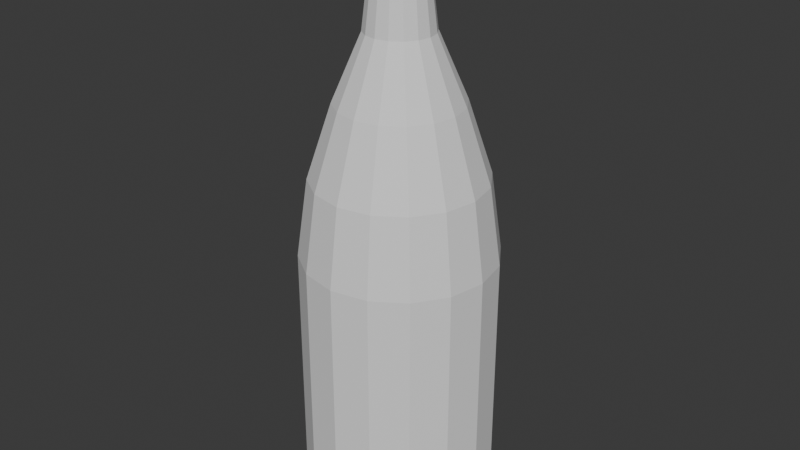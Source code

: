 # Source: bottle.blend  (saved by Blender 4.1.24; exported with 4.5.12 LTS)
import bpy
from mathutils import Matrix  # noqa: F401  (used for matrix-valued properties, if any)

bpy.ops.wm.read_factory_settings(use_empty=True)
scene = bpy.context.scene
scene.name = 'Scene'

# ---- world
world_world = bpy.data.worlds.new('World'); scene.world = world_world
world_world.use_nodes = True; world_world.node_tree.nodes.clear()
_N = world_world.node_tree.nodes; _L = world_world.node_tree.links
n0 = _N.new('ShaderNodeOutputWorld'); n0.name = 'World Output'; n0.location = (300, 300)
n1 = _N.new('ShaderNodeBackground'); n1.name = 'Background'; n1.location = (10, 300)
n1.inputs[0].default_value = (0.05088, 0.05088, 0.05088, 1.0)
_L.new(n1.outputs[0], n0.inputs[0])
n0.is_active_output = True
world_world.color = (0.05088, 0.05088, 0.05088)
world_world.use_sun_shadow = False
world_world.sun_shadow_jitter_overblur = 0.0

# ---- meshes
me_cylinder_009 = bpy.data.meshes.new('Cylinder.009')
me_cylinder_009.from_pydata([(0.0, 0.05, -0.15), (0.01913, 0.04619, -0.15), (0.03536, 0.03536, -0.15), (0.04619, 0.01913, -0.15), (0.05, 0.0, -0.15), (0.04619, -0.01913, -0.15), (0.03536, -0.03536, -0.15), (0.01913, -0.04619, -0.15), (0.0, -0.05, -0.15), (-0.01913, -0.04619, -0.15), (-0.03536, -0.03536, -0.15), (-0.04619, -0.01913, -0.15), (-0.05, 0.0, -0.15), (-0.04619, 0.01913, -0.15), (-0.03536, 0.03536, -0.15), (-0.01913, 0.04619, -0.15), (0.0, 0.05, -0.01431), (0.01913, 0.04619, -0.01431), (0.03536, 0.03536, -0.01431), (0.04619, 0.01913, -0.01431), (0.05, 0.0, -0.01431), (0.04619, -0.01913, -0.01431), (0.03536, -0.03536, -0.01431), (0.01913, -0.04619, -0.01431), (0.0, -0.05, -0.01431), (-0.01913, -0.04619, -0.01431), (-0.03536, -0.03536, -0.01431), (-0.04619, -0.01913, -0.01431), (-0.05, 0.0, -0.01431), (-0.04619, 0.01913, -0.01431), (-0.03536, 0.03536, -0.01431), (-0.01913, 0.04619, -0.01431), (-6.7e-11, 0.04424, 0.02624), (0.01693, 0.04088, 0.02624), (0.03129, 0.03129, 0.02624), (0.04088, 0.01693, 0.02624), (0.04424, -5.36e-11, 0.02624), (0.04088, -0.01693, 0.02624), (0.03129, -0.03129, 0.02624), (0.01693, -0.04088, 0.02624), (-6.7e-11, -0.04424, 0.02624), (-0.01693, -0.04088, 0.02624), (-0.03129, -0.03129, 0.02624), (-0.04088, -0.01693, 0.02624), (-0.04424, -5.36e-11, 0.02624), (-0.04088, 0.01693, 0.02624), (-0.03129, 0.03129, 0.02624), (-0.01693, 0.04088, 0.02624), (-4.698e-10, 0.01347, 0.129), (0.005155, 0.01244, 0.129), (0.009525, 0.009525, 0.129), (0.01244, 0.005155, 0.129), (0.01347, -4.312e-10, 0.129), (0.01244, -0.005155, 0.129), (0.009525, -0.009525, 0.129), (0.005155, -0.01244, 0.129), (-4.698e-10, -0.01347, 0.129), (-0.005155, -0.01244, 0.129), (-0.009525, -0.009525, 0.129), (-0.01244, -0.005155, 0.129), (-0.01347, -4.312e-10, 0.129), (-0.01244, 0.005155, 0.129), (-0.009525, 0.009525, 0.129), (-0.005155, 0.01244, 0.129), (0.006629, 0.016, 0.09749), (0.01218, 0.02941, 0.06391), (0.01225, 0.01225, 0.09749), (0.02251, 0.02251, 0.06391), (0.016, 0.006629, 0.09749), (0.02941, 0.01218, 0.06391), (0.01732, -2.858e-10, 0.09749), (0.03183, -1.976e-10, 0.06391), (0.016, -0.006629, 0.09749), (0.02941, -0.01218, 0.06391), (0.01225, -0.01225, 0.09749), (0.02251, -0.02251, 0.06391), (0.006629, -0.016, 0.09749), (0.01218, -0.02941, 0.06391), (-2.821e-10, -0.01732, 0.09749), (-2.225e-10, -0.03183, 0.06391), (-0.006629, -0.016, 0.09749), (-0.01218, -0.02941, 0.06391), (-0.01225, -0.01225, 0.09749), (-0.02251, -0.02251, 0.06391), (-0.016, -0.006629, 0.09749), (-0.02941, -0.01218, 0.06391), (-0.01732, -2.858e-10, 0.09749), (-0.03183, -1.976e-10, 0.06391), (-0.016, 0.006629, 0.09749), (-0.02941, 0.01218, 0.06391), (-0.01225, 0.01225, 0.09749), (-0.02251, 0.02251, 0.06391), (-0.006629, 0.016, 0.09749), (-0.01218, 0.02941, 0.06391), (-2.225e-10, 0.03183, 0.06391), (-2.821e-10, 0.01732, 0.09749), (-3.08e-10, 0.01683, 0.15), (0.00644, 0.01555, 0.15), (0.0119, 0.0119, 0.15), (0.01555, 0.00644, 0.15), (0.01683, -3.002e-10, 0.15), (0.01555, -0.00644, 0.15), (0.0119, -0.0119, 0.15), (0.00644, -0.01555, 0.15), (-3.08e-10, -0.01683, 0.15), (-0.00644, -0.01555, 0.15), (-0.0119, -0.0119, 0.15), (-0.01555, -0.00644, 0.15), (-0.01683, -3.002e-10, 0.15), (-0.01555, 0.00644, 0.15), (-0.0119, 0.0119, 0.15), (-0.00644, 0.01555, 0.15), (-3.582e-10, 0.01749, 0.129), (0.006692, 0.01616, 0.129), (0.01237, 0.01237, 0.129), (0.01616, 0.006692, 0.129), (0.01749, -4.123e-10, 0.129), (0.01616, -0.006693, 0.129), (0.01237, -0.01237, 0.129), (0.006692, -0.01616, 0.129), (-3.582e-10, -0.01749, 0.129), (-0.006693, -0.01616, 0.129), (-0.01237, -0.01237, 0.129), (-0.01616, -0.006693, 0.129), (-0.01749, -4.123e-10, 0.129), (-0.01616, 0.006692, 0.129), (-0.01237, 0.01237, 0.129), (-0.006692, 0.01616, 0.129)], [], [(63, 62, 126, 127), (56, 55, 119, 120), (49, 48, 112, 113), (48, 63, 127, 112), (57, 56, 120, 121), (50, 49, 113, 114), (58, 57, 121, 122), (51, 50, 114, 115), (59, 58, 122, 123), (52, 51, 115, 116), (60, 59, 123, 124), (53, 52, 116, 117), (61, 60, 124, 125), (54, 53, 117, 118), (62, 61, 125, 126), (55, 54, 118, 119), (0, 1, 2, 3, 4, 5, 6, 7, 8, 9, 10, 11, 12, 13, 14, 15), (15, 31, 16, 0), (14, 30, 31, 15), (13, 29, 30, 14), (12, 28, 29, 13), (11, 27, 28, 12), (10, 26, 27, 11), (9, 25, 26, 10), (8, 24, 25, 9), (7, 23, 24, 8), (6, 22, 23, 7), (5, 21, 22, 6), (4, 20, 21, 5), (3, 19, 20, 4), (2, 18, 19, 3), (1, 17, 18, 2), (0, 16, 17, 1), (31, 47, 32, 16), (30, 46, 47, 31), (29, 45, 46, 30), (28, 44, 45, 29), (27, 43, 44, 28), (26, 42, 43, 27), (25, 41, 42, 26), (24, 40, 41, 25), (23, 39, 40, 24), (22, 38, 39, 23), (21, 37, 38, 22), (20, 36, 37, 21), (19, 35, 36, 20), (18, 34, 35, 19), (17, 33, 34, 18), (16, 32, 33, 17), (92, 63, 48, 95), (90, 62, 63, 92), (88, 61, 62, 90), (86, 60, 61, 88), (84, 59, 60, 86), (82, 58, 59, 84), (80, 57, 58, 82), (78, 56, 57, 80), (76, 55, 56, 78), (74, 54, 55, 76), (72, 53, 54, 74), (70, 52, 53, 72), (68, 51, 52, 70), (66, 50, 51, 68), (64, 49, 50, 66), (95, 48, 49, 64), (32, 94, 65, 33), (94, 95, 64, 65), (33, 65, 67, 34), (65, 64, 66, 67), (34, 67, 69, 35), (67, 66, 68, 69), (35, 69, 71, 36), (69, 68, 70, 71), (36, 71, 73, 37), (71, 70, 72, 73), (37, 73, 75, 38), (73, 72, 74, 75), (38, 75, 77, 39), (75, 74, 76, 77), (39, 77, 79, 40), (77, 76, 78, 79), (40, 79, 81, 41), (79, 78, 80, 81), (41, 81, 83, 42), (81, 80, 82, 83), (42, 83, 85, 43), (83, 82, 84, 85), (43, 85, 87, 44), (85, 84, 86, 87), (44, 87, 89, 45), (87, 86, 88, 89), (45, 89, 91, 46), (89, 88, 90, 91), (46, 91, 93, 47), (91, 90, 92, 93), (47, 93, 94, 32), (93, 92, 95, 94), (112, 96, 97, 113), (113, 97, 98, 114), (114, 98, 99, 115), (115, 99, 100, 116), (116, 100, 101, 117), (117, 101, 102, 118), (118, 102, 103, 119), (119, 103, 104, 120), (120, 104, 105, 121), (121, 105, 106, 122), (122, 106, 107, 123), (123, 107, 108, 124), (124, 108, 109, 125), (125, 109, 110, 126), (97, 96, 111, 110, 109, 108, 107, 106, 105, 104, 103, 102, 101, 100, 99, 98), (126, 110, 111, 127), (127, 111, 96, 112)])
_uv = me_cylinder_009.uv_layers.new(name='UVMap')
_uv.uv.foreach_set('vector', [0.0625, 0.9651, 0.125, 0.9651, 0.125, 0.9651, 0.0625, 0.9651, 0.5, 0.9651, 0.5625, 0.9651, 0.5625, 0.9651, 0.5, 0.9651, 0.9375, 0.9651, 1.0, 0.9651, 1.0, 0.9651, 0.9375, 0.9651, 0.0, 0.9651, 0.0625, 0.9651, 0.0625, 0.9651, 0.0, 0.9651, 0.4375, 0.9651, 0.5, 0.9651, 0.5, 0.9651, 0.4375, 0.9651, 0.875, 0.9651, 0.9375, 0.9651, 0.9375, 0.9651, 0.875, 0.9651, 0.375, 0.9651, 0.4375, 0.9651, 0.4375, 0.9651, 0.375, 0.9651, 0.8125, 0.9651, 0.875, 0.9651, 0.875, 0.9651, 0.8125, 0.9651, 0.3125, 0.9651, 0.375, 0.9651, 0.375, 0.9651, 0.3125, 0.9651, 0.75, 0.9651, 0.8125, 0.9651, 0.8125, 0.9651, 0.75, 0.9651, 0.25, 0.9651, 0.3125, 0.9651, 0.3125, 0.9651, 0.25, 0.9651, 0.6875, 0.9651, 0.75, 0.9651, 0.75, 0.9651, 0.6875, 0.9651, 0.1875, 0.9651, 0.25, 0.9651, 0.25, 0.9651, 0.1875, 0.9651, 0.625, 0.9651, 0.6875, 0.9651, 0.6875, 0.9651, 0.625, 0.9651, 0.125, 0.9651, 0.1875, 0.9651, 0.1875, 0.9651, 0.125, 0.9651, 0.5625, 0.9651, 0.625, 0.9651, 0.625, 0.9651, 0.5625, 0.9651, 0.75, 0.49, 0.8418, 0.4717, 0.9197, 0.4197, 0.9717, 0.3418, 0.99, 0.25, 0.9717, 0.1582, 0.9197, 0.08029, 0.8418, 0.02827, 0.75, 0.01, 0.6582, 0.02827, 0.5803, 0.08029, 0.5283, 0.1582, 0.51, 0.25, 0.5283, 0.3418, 0.5803, 0.4197, 0.6582, 0.4717, 0.0625, 0.5, 0.0625, 0.75, 0.0, 0.75, 0.0, 0.5, 0.125, 0.5, 0.125, 0.75, 0.0625, 0.75, 0.0625, 0.5, 0.1875, 0.5, 0.1875, 0.75, 0.125, 0.75, 0.125, 0.5, 0.25, 0.5, 0.25, 0.75, 0.1875, 0.75, 0.1875, 0.5, 0.3125, 0.5, 0.3125, 0.75, 0.25, 0.75, 0.25, 0.5, 0.375, 0.5, 0.375, 0.75, 0.3125, 0.75, 0.3125, 0.5, 0.4375, 0.5, 0.4375, 0.75, 0.375, 0.75, 0.375, 0.5, 0.5, 0.5, 0.5, 0.75, 0.4375, 0.75, 0.4375, 0.5, 0.5625, 0.5, 0.5625, 0.75, 0.5, 0.75, 0.5, 0.5, 0.625, 0.5, 0.625, 0.75, 0.5625, 0.75, 0.5625, 0.5, 0.6875, 0.5, 0.6875, 0.75, 0.625, 0.75, 0.625, 0.5, 0.75, 0.5, 0.75, 0.75, 0.6875, 0.75, 0.6875, 0.5, 0.8125, 0.5, 0.8125, 0.75, 0.75, 0.75, 0.75, 0.5, 0.875, 0.5, 0.875, 0.75, 0.8125, 0.75, 0.8125, 0.5, 0.9375, 0.5, 0.9375, 0.75, 0.875, 0.75, 0.875, 0.5, 1.0, 0.5, 1.0, 0.75, 0.9375, 0.75, 0.9375, 0.5, 0.0625, 0.75, 0.0625, 0.8074, 0.0, 0.8074, 0.0, 0.75, 0.125, 0.75, 0.125, 0.8074, 0.0625, 0.8074, 0.0625, 0.75, 0.1875, 0.75, 0.1875, 0.8074, 0.125, 0.8074, 0.125, 0.75, 0.25, 0.75, 0.25, 0.8074, 0.1875, 0.8074, 0.1875, 0.75, 0.3125, 0.75, 0.3125, 0.8074, 0.25, 0.8074, 0.25, 0.75, 0.375, 0.75, 0.375, 0.8074, 0.3125, 0.8074, 0.3125, 0.75, 0.4375, 0.75, 0.4375, 0.8074, 0.375, 0.8074, 0.375, 0.75, 0.5, 0.75, 0.5, 0.8074, 0.4375, 0.8074, 0.4375, 0.75, 0.5625, 0.75, 0.5625, 0.8074, 0.5, 0.8074, 0.5, 0.75, 0.625, 0.75, 0.625, 0.8074, 0.5625, 0.8074, 0.5625, 0.75, 0.6875, 0.75, 0.6875, 0.8074, 0.625, 0.8074, 0.625, 0.75, 0.75, 0.75, 0.75, 0.8074, 0.6875, 0.8074, 0.6875, 0.75, 0.8125, 0.75, 0.8125, 0.8074, 0.75, 0.8074, 0.75, 0.75, 0.875, 0.75, 0.875, 0.8074, 0.8125, 0.8074, 0.8125, 0.75, 0.9375, 0.75, 0.9375, 0.8074, 0.875, 0.8074, 0.875, 0.75, 1.0, 0.75, 1.0, 0.8074, 0.9375, 0.8074, 0.9375, 0.75, 0.0625, 0.9125, 0.0625, 0.9651, 0.0, 0.9651, 0.0, 0.9125, 0.125, 0.9125, 0.125, 0.9651, 0.0625, 0.9651, 0.0625, 0.9125, 0.1875, 0.9125, 0.1875, 0.9651, 0.125, 0.9651, 0.125, 0.9125, 0.25, 0.9125, 0.25, 0.9651, 0.1875, 0.9651, 0.1875, 0.9125, 0.3125, 0.9125, 0.3125, 0.9651, 0.25, 0.9651, 0.25, 0.9125, 0.375, 0.9125, 0.375, 0.9651, 0.3125, 0.9651, 0.3125, 0.9125, 0.4375, 0.9125, 0.4375, 0.9651, 0.375, 0.9651, 0.375, 0.9125, 0.5, 0.9125, 0.5, 0.9651, 0.4375, 0.9651, 0.4375, 0.9125, 0.5625, 0.9125, 0.5625, 0.9651, 0.5, 0.9651, 0.5, 0.9125, 0.625, 0.9125, 0.625, 0.9651, 0.5625, 0.9651, 0.5625, 0.9125, 0.6875, 0.9125, 0.6875, 0.9651, 0.625, 0.9651, 0.625, 0.9125, 0.75, 0.9125, 0.75, 0.9651, 0.6875, 0.9651, 0.6875, 0.9125, 0.8125, 0.9125, 0.8125, 0.9651, 0.75, 0.9651, 0.75, 0.9125, 0.875, 0.9125, 0.875, 0.9651, 0.8125, 0.9651, 0.8125, 0.9125, 0.9375, 0.9125, 0.9375, 0.9651, 0.875, 0.9651, 0.875, 0.9125, 1.0, 0.9125, 1.0, 0.9651, 0.9375, 0.9651, 0.9375, 0.9125, 1.0, 0.8074, 1.0, 0.8599, 0.9375, 0.8599, 0.9375, 0.8074, 1.0, 0.8599, 1.0, 0.9125, 0.9375, 0.9125, 0.9375, 0.8599, 0.9375, 0.8074, 0.9375, 0.8599, 0.875, 0.8599, 0.875, 0.8074, 0.9375, 0.8599, 0.9375, 0.9125, 0.875, 0.9125, 0.875, 0.8599, 0.875, 0.8074, 0.875, 0.8599, 0.8125, 0.8599, 0.8125, 0.8074, 0.875, 0.8599, 0.875, 0.9125, 0.8125, 0.9125, 0.8125, 0.8599, 0.8125, 0.8074, 0.8125, 0.8599, 0.75, 0.8599, 0.75, 0.8074, 0.8125, 0.8599, 0.8125, 0.9125, 0.75, 0.9125, 0.75, 0.8599, 0.75, 0.8074, 0.75, 0.8599, 0.6875, 0.8599, 0.6875, 0.8074, 0.75, 0.8599, 0.75, 0.9125, 0.6875, 0.9125, 0.6875, 0.8599, 0.6875, 0.8074, 0.6875, 0.8599, 0.625, 0.8599, 0.625, 0.8074, 0.6875, 0.8599, 0.6875, 0.9125, 0.625, 0.9125, 0.625, 0.8599, 0.625, 0.8074, 0.625, 0.8599, 0.5625, 0.8599, 0.5625, 0.8074, 0.625, 0.8599, 0.625, 0.9125, 0.5625, 0.9125, 0.5625, 0.8599, 0.5625, 0.8074, 0.5625, 0.8599, 0.5, 0.8599, 0.5, 0.8074, 0.5625, 0.8599, 0.5625, 0.9125, 0.5, 0.9125, 0.5, 0.8599, 0.5, 0.8074, 0.5, 0.8599, 0.4375, 0.8599, 0.4375, 0.8074, 0.5, 0.8599, 0.5, 0.9125, 0.4375, 0.9125, 0.4375, 0.8599, 0.4375, 0.8074, 0.4375, 0.8599, 0.375, 0.8599, 0.375, 0.8074, 0.4375, 0.8599, 0.4375, 0.9125, 0.375, 0.9125, 0.375, 0.8599, 0.375, 0.8074, 0.375, 0.8599, 0.3125, 0.8599, 0.3125, 0.8074, 0.375, 0.8599, 0.375, 0.9125, 0.3125, 0.9125, 0.3125, 0.8599, 0.3125, 0.8074, 0.3125, 0.8599, 0.25, 0.8599, 0.25, 0.8074, 0.3125, 0.8599, 0.3125, 0.9125, 0.25, 0.9125, 0.25, 0.8599, 0.25, 0.8074, 0.25, 0.8599, 0.1875, 0.8599, 0.1875, 0.8074, 0.25, 0.8599, 0.25, 0.9125, 0.1875, 0.9125, 0.1875, 0.8599, 0.1875, 0.8074, 0.1875, 0.8599, 0.125, 0.8599, 0.125, 0.8074, 0.1875, 0.8599, 0.1875, 0.9125, 0.125, 0.9125, 0.125, 0.8599, 0.125, 0.8074, 0.125, 0.8599, 0.0625, 0.8599, 0.0625, 0.8074, 0.125, 0.8599, 0.125, 0.9125, 0.0625, 0.9125, 0.0625, 0.8599, 0.0625, 0.8074, 0.0625, 0.8599, 0.0, 0.8599, 0.0, 0.8074, 0.0625, 0.8599, 0.0625, 0.9125, 0.0, 0.9125, 0.0, 0.8599, 1.0, 0.9651, 1.0, 1.0, 0.9375, 1.0, 0.9375, 0.9651, 0.9375, 0.9651, 0.9375, 1.0, 0.875, 1.0, 0.875, 0.9651, 0.875, 0.9651, 0.875, 1.0, 0.8125, 1.0, 0.8125, 0.9651, 0.8125, 0.9651, 0.8125, 1.0, 0.75, 1.0, 0.75, 0.9651, 0.75, 0.9651, 0.75, 1.0, 0.6875, 1.0, 0.6875, 0.9651, 0.6875, 0.9651, 0.6875, 1.0, 0.625, 1.0, 0.625, 0.9651, 0.625, 0.9651, 0.625, 1.0, 0.5625, 1.0, 0.5625, 0.9651, 0.5625, 0.9651, 0.5625, 1.0, 0.5, 1.0, 0.5, 0.9651, 0.5, 0.9651, 0.5, 1.0, 0.4375, 1.0, 0.4375, 0.9651, 0.4375, 0.9651, 0.4375, 1.0, 0.375, 1.0, 0.375, 0.9651, 0.375, 0.9651, 0.375, 1.0, 0.3125, 1.0, 0.3125, 0.9651, 0.3125, 0.9651, 0.3125, 1.0, 0.25, 1.0, 0.25, 0.9651, 0.25, 0.9651, 0.25, 1.0, 0.1875, 1.0, 0.1875, 0.9651, 0.1875, 0.9651, 0.1875, 1.0, 0.125, 1.0, 0.125, 0.9651, 0.3418, 0.4717, 0.25, 0.49, 0.1582, 0.4717, 0.08029, 0.4197, 0.02827, 0.3418, 0.01, 0.25, 0.02827, 0.1582, 0.08029, 0.08029, 0.1582, 0.02827, 0.25, 0.01, 0.3418, 0.02827, 0.4197, 0.08029, 0.4717, 0.1582, 0.49, 0.25, 0.4717, 0.3418, 0.4197, 0.4197, 0.125, 0.9651, 0.125, 1.0, 0.0625, 1.0, 0.0625, 0.9651, 0.0625, 0.9651, 0.0625, 1.0, 0.0, 1.0, 0.0, 0.9651])
me_cylinder_009.update()

# ---- objects
ob_bottle = bpy.data.objects.new('Bottle', me_cylinder_009)

# ---- transforms, parenting, visibility, modifiers, constraints
ob_bottle.location = (0.0, 0.0, 0.0)

# ---- collection membership
scene.collection.objects.link(ob_bottle)

# ---- scene / render settings (as saved in the file)
scene.frame_start = 1; scene.frame_end = 250; scene.frame_set(1)
scene.render.engine = 'BLENDER_EEVEE_NEXT'
scene.cycles.sampling_pattern = 'TABULATED_SOBOL'
scene.eevee.ray_tracing_options.trace_max_roughness = 0.0
bpy.context.view_layer.update()

# ---- added for rendering (the .blend has no active camera and no usable light): camera, sun
cam_auto = bpy.data.cameras.new('AutoCamera')
cam_auto.lens = 50.0
cam_auto.sensor_width = 36.0
cam_auto.clip_end = 1000.0
ob_auto_camera = bpy.data.objects.new('AutoCamera', cam_auto)
scene.collection.objects.link(ob_auto_camera)
ob_auto_camera.location = (0.306862, -0.368235, 0.24549)
ob_auto_camera.rotation_euler = (1.09748, -7.21219e-08, 0.694738)
scene.camera = ob_auto_camera
light_auto_sun = bpy.data.lights.new('AutoSun', 'SUN')
light_auto_sun.energy = 3.0
light_auto_sun.angle = 0.0523599
ob_auto_sun = bpy.data.objects.new('AutoSun', light_auto_sun)
scene.collection.objects.link(ob_auto_sun)
ob_auto_sun.rotation_euler = (0.872665, 0.174533, 0.523599)
bpy.context.view_layer.update()
